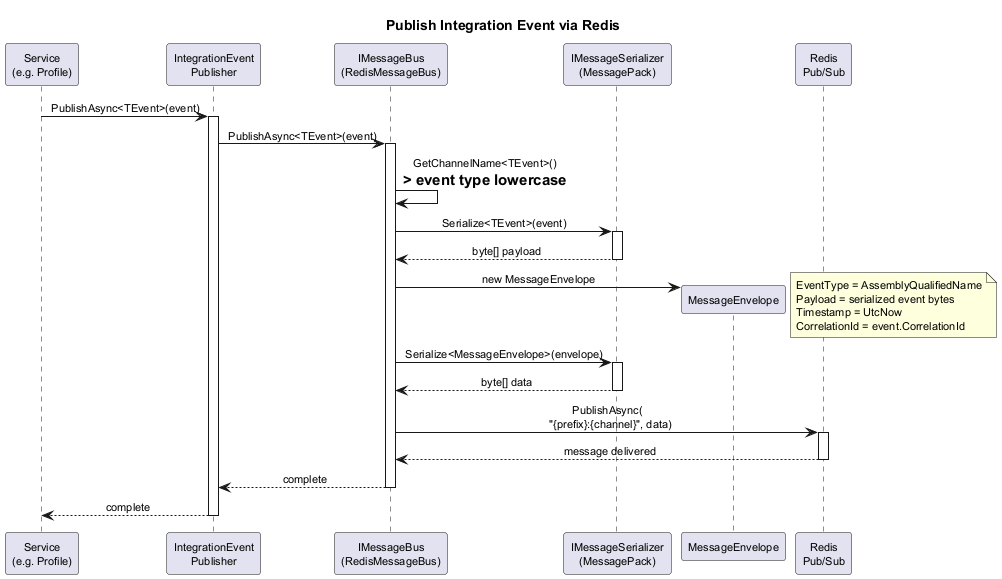

The diagram above was rendered by PlantUML. Its source (embedded in the PNG):
@startuml sequence-publish-event

skinparam defaultFontSize 11
skinparam shadowing false
skinparam sequenceMessageAlign center
skinparam pageMargin 10

title Publish Integration Event via Redis

participant "Service\n(e.g. Profile)" as Service
participant "IntegrationEvent\nPublisher" as Publisher
participant "IMessageBus\n(RedisMessageBus)" as Bus
participant "IMessageSerializer\n(MessagePack)" as Serializer
participant "MessageEnvelope" as Envelope
participant "Redis\nPub/Sub" as Redis

Service -> Publisher : PublishAsync<TEvent>(event)
activate Publisher

Publisher -> Bus : PublishAsync<TEvent>(event)
activate Bus

Bus -> Bus : GetChannelName<TEvent>()\n=> event type lowercase

Bus -> Serializer : Serialize<TEvent>(event)
activate Serializer
return byte[] payload

Bus -> Envelope ** : new MessageEnvelope
note right
  EventType = AssemblyQualifiedName
  Payload = serialized event bytes
  Timestamp = UtcNow
  CorrelationId = event.CorrelationId
end note

Bus -> Serializer : Serialize<MessageEnvelope>(envelope)
activate Serializer
return byte[] data

Bus -> Redis : PublishAsync(\n  "{prefix}:{channel}", data)
activate Redis
return message delivered

Bus --> Publisher : complete
deactivate Bus

Publisher --> Service : complete
deactivate Publisher

@enduml